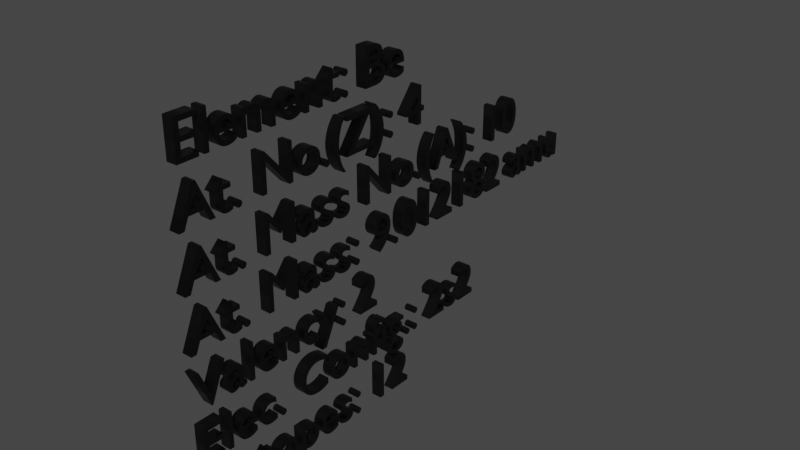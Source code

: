 # Source: Be_Text.blend  (saved by Blender 2.83.19; exported with 4.5.12 LTS)
import bpy
from mathutils import Matrix  # noqa: F401  (used for matrix-valued properties, if any)

bpy.ops.wm.read_factory_settings(use_empty=True)
scene = bpy.context.scene
scene.name = 'Scene'

# ---- collections
col_collection = bpy.data.collections.new('Collection'); scene.collection.children.link(col_collection)

# ---- materials (node trees are filled in below, after node groups)
mat_material = bpy.data.materials.new('Material')
mat_material.alpha_threshold = 0.0
mat_material.use_transparent_shadow = False
mat_material.line_color = (0.0, 0.0, 0.0, 1.0)

# ---- material node trees
mat_material.use_nodes = True; mat_material.node_tree.nodes.clear()
_N = mat_material.node_tree.nodes; _L = mat_material.node_tree.links
n0 = _N.new('ShaderNodeOutputMaterial'); n0.name = 'Material Output'; n0.location = (300, 300)
n1 = _N.new('ShaderNodeBsdfPrincipled'); n1.name = 'Principled BSDF'; n1.location = (10, 300)
n1.distribution = 'GGX'
n1.subsurface_method = 'BURLEY'
n1.inputs[0].default_value = (0.0, 0.0, 0.0, 1.0)
n1.inputs[2].default_value = 0.4
n1.inputs[3].default_value = 1.45
n1.inputs[27].default_value = (0.0, 0.0, 0.0, 1.0)
n1.inputs[28].default_value = 1.0
_L.new(n1.outputs[0], n0.inputs[0])
n0.is_active_output = True

# ---- world
world_world = bpy.data.worlds.new('World'); scene.world = world_world
world_world.use_nodes = True; world_world.node_tree.nodes.clear()
_N = world_world.node_tree.nodes; _L = world_world.node_tree.links
n0 = _N.new('ShaderNodeOutputWorld'); n0.name = 'World Output'; n0.location = (300, 300)
n1 = _N.new('ShaderNodeBackground'); n1.name = 'Background'; n1.location = (10, 300)
n1.inputs[0].default_value = (0.05088, 0.05088, 0.05088, 1.0)
_L.new(n1.outputs[0], n0.inputs[0])
n0.is_active_output = True
world_world.color = (0.05088, 0.05088, 0.05088)
world_world.use_sun_shadow = False
world_world.sun_shadow_jitter_overblur = 0.0

# ---- curves / text
txt_text = bpy.data.curves.new('Text', 'FONT')
txt_text.dimensions = '2D'
txt_text.body = 'Element: Be\nAt. No.(Z): 4\nAt. Mass No.(A): 10\nAt. Mass: 9.012182 amu\nValency: 2\nElec. Config.: 2s2 \nIsotopes: 12'
txt_text.materials.append(mat_material)
txt_text.use_path_clamp = True
txt_text.extrude = 0.1

# ---- objects
ob_text = bpy.data.objects.new('Text', txt_text)

# ---- transforms, parenting, visibility, modifiers, constraints
ob_text.location = (0.0, 0.0, 0.0)
ob_text.rotation_euler = (1.571, -0.0, 1.571)
ob_text.lineart.crease_threshold = 0.0

# ---- collection membership
col_collection.objects.link(ob_text)

# ---- scene / render settings (as saved in the file)
scene.frame_start = 1; scene.frame_end = 250; scene.frame_set(1)
scene.render.engine = 'BLENDER_EEVEE_NEXT'
scene.cycles.use_denoising = False
scene.cycles.samples = 128
scene.cycles.sampling_pattern = 'TABULATED_SOBOL'
scene.cycles.use_adaptive_sampling = False
scene.cycles.use_light_tree = False
scene.view_settings.view_transform = 'Filmic'
bpy.context.view_layer.update()

# ---- added for rendering (the .blend has no active camera and no usable light): camera, sun
cam_auto = bpy.data.cameras.new('AutoCamera')
cam_auto.lens = 50.0
cam_auto.sensor_width = 36.0
cam_auto.clip_end = 1000.0
ob_auto_camera = bpy.data.objects.new('AutoCamera', cam_auto)
scene.collection.objects.link(ob_auto_camera)
ob_auto_camera.location = (10.9479, -8.33548, 5.98432)
ob_auto_camera.rotation_euler = (1.09748, -7.21219e-08, 0.694738)
scene.camera = ob_auto_camera
light_auto_sun = bpy.data.lights.new('AutoSun', 'SUN')
light_auto_sun.energy = 3.0
light_auto_sun.angle = 0.0523599
ob_auto_sun = bpy.data.objects.new('AutoSun', light_auto_sun)
scene.collection.objects.link(ob_auto_sun)
ob_auto_sun.rotation_euler = (0.872665, 0.174533, 0.523599)
bpy.context.view_layer.update()
